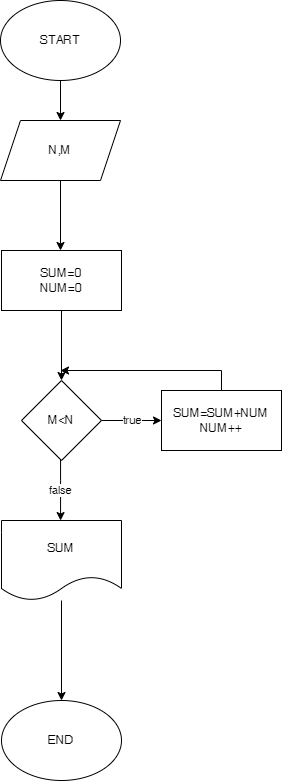

The diagram above was exported from draw.io. Its source (the exported page's mxGraphModel, read from the mxfile embedded in the PNG):
<mxGraphModel dx="1571" dy="738" grid="1" gridSize="10" guides="1" tooltips="1" connect="1" arrows="1" fold="1" page="1" pageScale="1" pageWidth="850" pageHeight="1100" math="0" shadow="0">
  <root>
    <mxCell id="0" />
    <mxCell id="1" parent="0" />
    <mxCell id="SXGgH3dhXQ1GwDhJQPAc-1" value="" style="edgeStyle=orthogonalEdgeStyle;rounded=0;orthogonalLoop=1;jettySize=auto;html=1;" edge="1" parent="1" source="iYQkLBUoh5O3Ky6uwoGf-1" target="iYQkLBUoh5O3Ky6uwoGf-2">
      <mxGeometry relative="1" as="geometry" />
    </mxCell>
    <mxCell id="iYQkLBUoh5O3Ky6uwoGf-1" value="START" style="ellipse;whiteSpace=wrap;html=1;" parent="1" vertex="1">
      <mxGeometry x="350" y="30" width="120" height="80" as="geometry" />
    </mxCell>
    <mxCell id="SXGgH3dhXQ1GwDhJQPAc-3" value="" style="edgeStyle=orthogonalEdgeStyle;rounded=0;orthogonalLoop=1;jettySize=auto;html=1;" edge="1" parent="1" source="iYQkLBUoh5O3Ky6uwoGf-2">
      <mxGeometry relative="1" as="geometry">
        <mxPoint x="410" y="280" as="targetPoint" />
      </mxGeometry>
    </mxCell>
    <mxCell id="iYQkLBUoh5O3Ky6uwoGf-2" value="N,M" style="shape=parallelogram;perimeter=parallelogramPerimeter;whiteSpace=wrap;html=1;fixedSize=1;" parent="1" vertex="1">
      <mxGeometry x="350" y="150" width="120" height="60" as="geometry" />
    </mxCell>
    <mxCell id="SXGgH3dhXQ1GwDhJQPAc-58" value="" style="edgeStyle=orthogonalEdgeStyle;rounded=0;orthogonalLoop=1;jettySize=auto;html=1;" edge="1" parent="1" source="SXGgH3dhXQ1GwDhJQPAc-35" target="SXGgH3dhXQ1GwDhJQPAc-57">
      <mxGeometry relative="1" as="geometry" />
    </mxCell>
    <mxCell id="SXGgH3dhXQ1GwDhJQPAc-35" value="SUM=0&lt;br&gt;NUM=0" style="rounded=0;whiteSpace=wrap;html=1;" vertex="1" parent="1">
      <mxGeometry x="351" y="280" width="120" height="60" as="geometry" />
    </mxCell>
    <mxCell id="SXGgH3dhXQ1GwDhJQPAc-66" value="true" style="edgeStyle=orthogonalEdgeStyle;rounded=0;orthogonalLoop=1;jettySize=auto;html=1;" edge="1" parent="1" source="SXGgH3dhXQ1GwDhJQPAc-57" target="SXGgH3dhXQ1GwDhJQPAc-65">
      <mxGeometry relative="1" as="geometry" />
    </mxCell>
    <mxCell id="SXGgH3dhXQ1GwDhJQPAc-69" value="false" style="edgeStyle=orthogonalEdgeStyle;rounded=0;orthogonalLoop=1;jettySize=auto;html=1;" edge="1" parent="1" source="SXGgH3dhXQ1GwDhJQPAc-57">
      <mxGeometry relative="1" as="geometry">
        <mxPoint x="410.05882352941194" y="550.0588235294119" as="targetPoint" />
        <Array as="points">
          <mxPoint x="410" y="510" />
          <mxPoint x="410" y="510" />
        </Array>
      </mxGeometry>
    </mxCell>
    <mxCell id="SXGgH3dhXQ1GwDhJQPAc-57" value="M&amp;lt;N" style="rhombus;whiteSpace=wrap;html=1;rounded=0;" vertex="1" parent="1">
      <mxGeometry x="371" y="410" width="80" height="80" as="geometry" />
    </mxCell>
    <mxCell id="SXGgH3dhXQ1GwDhJQPAc-76" style="edgeStyle=orthogonalEdgeStyle;rounded=0;orthogonalLoop=1;jettySize=auto;html=1;" edge="1" parent="1" source="SXGgH3dhXQ1GwDhJQPAc-65">
      <mxGeometry relative="1" as="geometry">
        <mxPoint x="410" y="400" as="targetPoint" />
        <Array as="points">
          <mxPoint x="571" y="400" />
        </Array>
      </mxGeometry>
    </mxCell>
    <mxCell id="SXGgH3dhXQ1GwDhJQPAc-65" value="SUM=SUM+NUM&lt;br&gt;NUM++" style="whiteSpace=wrap;html=1;rounded=0;" vertex="1" parent="1">
      <mxGeometry x="511" y="420" width="120" height="60" as="geometry" />
    </mxCell>
    <mxCell id="SXGgH3dhXQ1GwDhJQPAc-75" value="" style="edgeStyle=orthogonalEdgeStyle;rounded=0;orthogonalLoop=1;jettySize=auto;html=1;" edge="1" parent="1" source="SXGgH3dhXQ1GwDhJQPAc-72" target="SXGgH3dhXQ1GwDhJQPAc-74">
      <mxGeometry relative="1" as="geometry" />
    </mxCell>
    <mxCell id="SXGgH3dhXQ1GwDhJQPAc-72" value="SUM" style="shape=document;whiteSpace=wrap;html=1;boundedLbl=1;rounded=0;" vertex="1" parent="1">
      <mxGeometry x="351" y="550" width="120" height="80" as="geometry" />
    </mxCell>
    <mxCell id="SXGgH3dhXQ1GwDhJQPAc-74" value="END" style="ellipse;whiteSpace=wrap;html=1;" vertex="1" parent="1">
      <mxGeometry x="351" y="730" width="120" height="80" as="geometry" />
    </mxCell>
  </root>
</mxGraphModel>